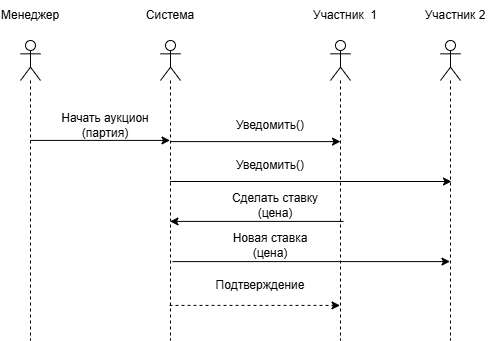

The diagram above was exported from draw.io. Its source (the exported page's mxGraphModel, read from the mxfile embedded in the PNG):
<mxGraphModel dx="1293" dy="784" grid="1" gridSize="10" guides="1" tooltips="1" connect="1" arrows="1" fold="1" page="1" pageScale="1" pageWidth="827" pageHeight="1169" math="0" shadow="0">
  <root>
    <mxCell id="0" />
    <mxCell id="1" parent="0" />
    <mxCell id="XR0gAX9EhATQYCCiodpb-1" value="" style="shape=umlLifeline;perimeter=lifelinePerimeter;whiteSpace=wrap;html=1;container=1;dropTarget=0;collapsible=0;recursiveResize=0;outlineConnect=0;portConstraint=eastwest;newEdgeStyle={&quot;curved&quot;:0,&quot;rounded&quot;:0};participant=umlActor;" vertex="1" parent="1">
      <mxGeometry x="-190" y="180" width="20" height="300" as="geometry" />
    </mxCell>
    <mxCell id="XR0gAX9EhATQYCCiodpb-2" value="Менеджер" style="text;html=1;align=center;verticalAlign=middle;whiteSpace=wrap;rounded=0;" vertex="1" parent="1">
      <mxGeometry x="-210" y="140" width="60" height="30" as="geometry" />
    </mxCell>
    <mxCell id="XR0gAX9EhATQYCCiodpb-3" value="Участник&amp;nbsp; 1" style="text;html=1;align=center;verticalAlign=middle;whiteSpace=wrap;rounded=0;" vertex="1" parent="1">
      <mxGeometry x="100" y="140" width="70" height="30" as="geometry" />
    </mxCell>
    <mxCell id="XR0gAX9EhATQYCCiodpb-4" value="Участник 2" style="text;html=1;align=center;verticalAlign=middle;whiteSpace=wrap;rounded=0;" vertex="1" parent="1">
      <mxGeometry x="210" y="140" width="70" height="30" as="geometry" />
    </mxCell>
    <mxCell id="XR0gAX9EhATQYCCiodpb-5" value="" style="shape=umlLifeline;perimeter=lifelinePerimeter;whiteSpace=wrap;html=1;container=1;dropTarget=0;collapsible=0;recursiveResize=0;outlineConnect=0;portConstraint=eastwest;newEdgeStyle={&quot;curved&quot;:0,&quot;rounded&quot;:0};participant=umlActor;" vertex="1" parent="1">
      <mxGeometry x="120" y="180" width="20" height="300" as="geometry" />
    </mxCell>
    <mxCell id="XR0gAX9EhATQYCCiodpb-6" value="" style="shape=umlLifeline;perimeter=lifelinePerimeter;whiteSpace=wrap;html=1;container=1;dropTarget=0;collapsible=0;recursiveResize=0;outlineConnect=0;portConstraint=eastwest;newEdgeStyle={&quot;curved&quot;:0,&quot;rounded&quot;:0};participant=umlActor;" vertex="1" parent="1">
      <mxGeometry x="230" y="180" width="20" height="300" as="geometry" />
    </mxCell>
    <mxCell id="XR0gAX9EhATQYCCiodpb-7" value="" style="shape=umlLifeline;perimeter=lifelinePerimeter;whiteSpace=wrap;html=1;container=1;dropTarget=0;collapsible=0;recursiveResize=0;outlineConnect=0;portConstraint=eastwest;newEdgeStyle={&quot;curved&quot;:0,&quot;rounded&quot;:0};participant=umlActor;" vertex="1" parent="1">
      <mxGeometry x="-50" y="180" width="20" height="300" as="geometry" />
    </mxCell>
    <mxCell id="XR0gAX9EhATQYCCiodpb-8" value="Система" style="text;html=1;align=center;verticalAlign=middle;whiteSpace=wrap;rounded=0;" vertex="1" parent="1">
      <mxGeometry x="-70" y="140" width="60" height="30" as="geometry" />
    </mxCell>
    <mxCell id="XR0gAX9EhATQYCCiodpb-9" value="" style="endArrow=classic;html=1;rounded=0;exitX=0.5;exitY=0.333;exitDx=0;exitDy=0;exitPerimeter=0;" edge="1" parent="1" source="XR0gAX9EhATQYCCiodpb-1" target="XR0gAX9EhATQYCCiodpb-7">
      <mxGeometry width="50" height="50" relative="1" as="geometry">
        <mxPoint x="-160" y="330" as="sourcePoint" />
        <mxPoint x="-110" y="280" as="targetPoint" />
      </mxGeometry>
    </mxCell>
    <mxCell id="XR0gAX9EhATQYCCiodpb-11" value="Начать аукцион (партия)" style="text;html=1;align=center;verticalAlign=middle;whiteSpace=wrap;rounded=0;" vertex="1" parent="1">
      <mxGeometry x="-150" y="250" width="90" height="30" as="geometry" />
    </mxCell>
    <mxCell id="XR0gAX9EhATQYCCiodpb-12" value="" style="endArrow=classic;html=1;rounded=0;entryX=0.5;entryY=0.337;entryDx=0;entryDy=0;entryPerimeter=0;" edge="1" parent="1" source="XR0gAX9EhATQYCCiodpb-7" target="XR0gAX9EhATQYCCiodpb-5">
      <mxGeometry width="50" height="50" relative="1" as="geometry">
        <mxPoint x="40" y="330" as="sourcePoint" />
        <mxPoint x="90" y="280" as="targetPoint" />
      </mxGeometry>
    </mxCell>
    <mxCell id="XR0gAX9EhATQYCCiodpb-14" value="Уведомить()" style="text;html=1;align=center;verticalAlign=middle;whiteSpace=wrap;rounded=0;" vertex="1" parent="1">
      <mxGeometry x="20" y="250" width="80" height="30" as="geometry" />
    </mxCell>
    <mxCell id="XR0gAX9EhATQYCCiodpb-15" value="Уведомить()" style="text;html=1;align=center;verticalAlign=middle;whiteSpace=wrap;rounded=0;" vertex="1" parent="1">
      <mxGeometry x="20" y="290" width="80" height="30" as="geometry" />
    </mxCell>
    <mxCell id="XR0gAX9EhATQYCCiodpb-19" value="Сделать ставку (цена)" style="text;html=1;align=center;verticalAlign=middle;whiteSpace=wrap;rounded=0;" vertex="1" parent="1">
      <mxGeometry x="20" y="330" width="90" height="30" as="geometry" />
    </mxCell>
    <mxCell id="XR0gAX9EhATQYCCiodpb-20" value="Новая ставка (цена)" style="text;html=1;align=center;verticalAlign=middle;whiteSpace=wrap;rounded=0;" vertex="1" parent="1">
      <mxGeometry x="20" y="370" width="80" height="30" as="geometry" />
    </mxCell>
    <mxCell id="XR0gAX9EhATQYCCiodpb-21" value="" style="endArrow=classic;html=1;rounded=0;entryX=0.55;entryY=0.47;entryDx=0;entryDy=0;entryPerimeter=0;" edge="1" parent="1" source="XR0gAX9EhATQYCCiodpb-7" target="XR0gAX9EhATQYCCiodpb-6">
      <mxGeometry width="50" height="50" relative="1" as="geometry">
        <mxPoint x="-20" y="350" as="sourcePoint" />
        <mxPoint x="220" y="310" as="targetPoint" />
      </mxGeometry>
    </mxCell>
    <mxCell id="XR0gAX9EhATQYCCiodpb-22" value="" style="endArrow=classic;html=1;rounded=0;exitX=0.65;exitY=0.603;exitDx=0;exitDy=0;exitPerimeter=0;" edge="1" parent="1" source="XR0gAX9EhATQYCCiodpb-5" target="XR0gAX9EhATQYCCiodpb-7">
      <mxGeometry width="50" height="50" relative="1" as="geometry">
        <mxPoint x="40" y="490" as="sourcePoint" />
        <mxPoint x="-20" y="340" as="targetPoint" />
      </mxGeometry>
    </mxCell>
    <mxCell id="XR0gAX9EhATQYCCiodpb-23" value="" style="endArrow=classic;html=1;rounded=0;exitX=0.6;exitY=0.737;exitDx=0;exitDy=0;exitPerimeter=0;" edge="1" parent="1" source="XR0gAX9EhATQYCCiodpb-7" target="XR0gAX9EhATQYCCiodpb-6">
      <mxGeometry width="50" height="50" relative="1" as="geometry">
        <mxPoint x="40" y="330" as="sourcePoint" />
        <mxPoint x="90" y="280" as="targetPoint" />
      </mxGeometry>
    </mxCell>
    <mxCell id="XR0gAX9EhATQYCCiodpb-26" value="" style="html=1;labelBackgroundColor=#ffffff;startArrow=none;startFill=0;startSize=6;endArrow=classic;endFill=1;endSize=6;jettySize=auto;orthogonalLoop=1;strokeWidth=1;dashed=1;fontSize=14;rounded=0;exitX=0.45;exitY=0.883;exitDx=0;exitDy=0;exitPerimeter=0;" edge="1" parent="1" source="XR0gAX9EhATQYCCiodpb-7" target="XR0gAX9EhATQYCCiodpb-5">
      <mxGeometry width="60" height="60" relative="1" as="geometry">
        <mxPoint x="40" y="340" as="sourcePoint" />
        <mxPoint x="100" y="280" as="targetPoint" />
      </mxGeometry>
    </mxCell>
    <mxCell id="XR0gAX9EhATQYCCiodpb-27" value="Подтверждение" style="text;html=1;align=center;verticalAlign=middle;whiteSpace=wrap;rounded=0;" vertex="1" parent="1">
      <mxGeometry x="20" y="410" width="60" height="30" as="geometry" />
    </mxCell>
  </root>
</mxGraphModel>